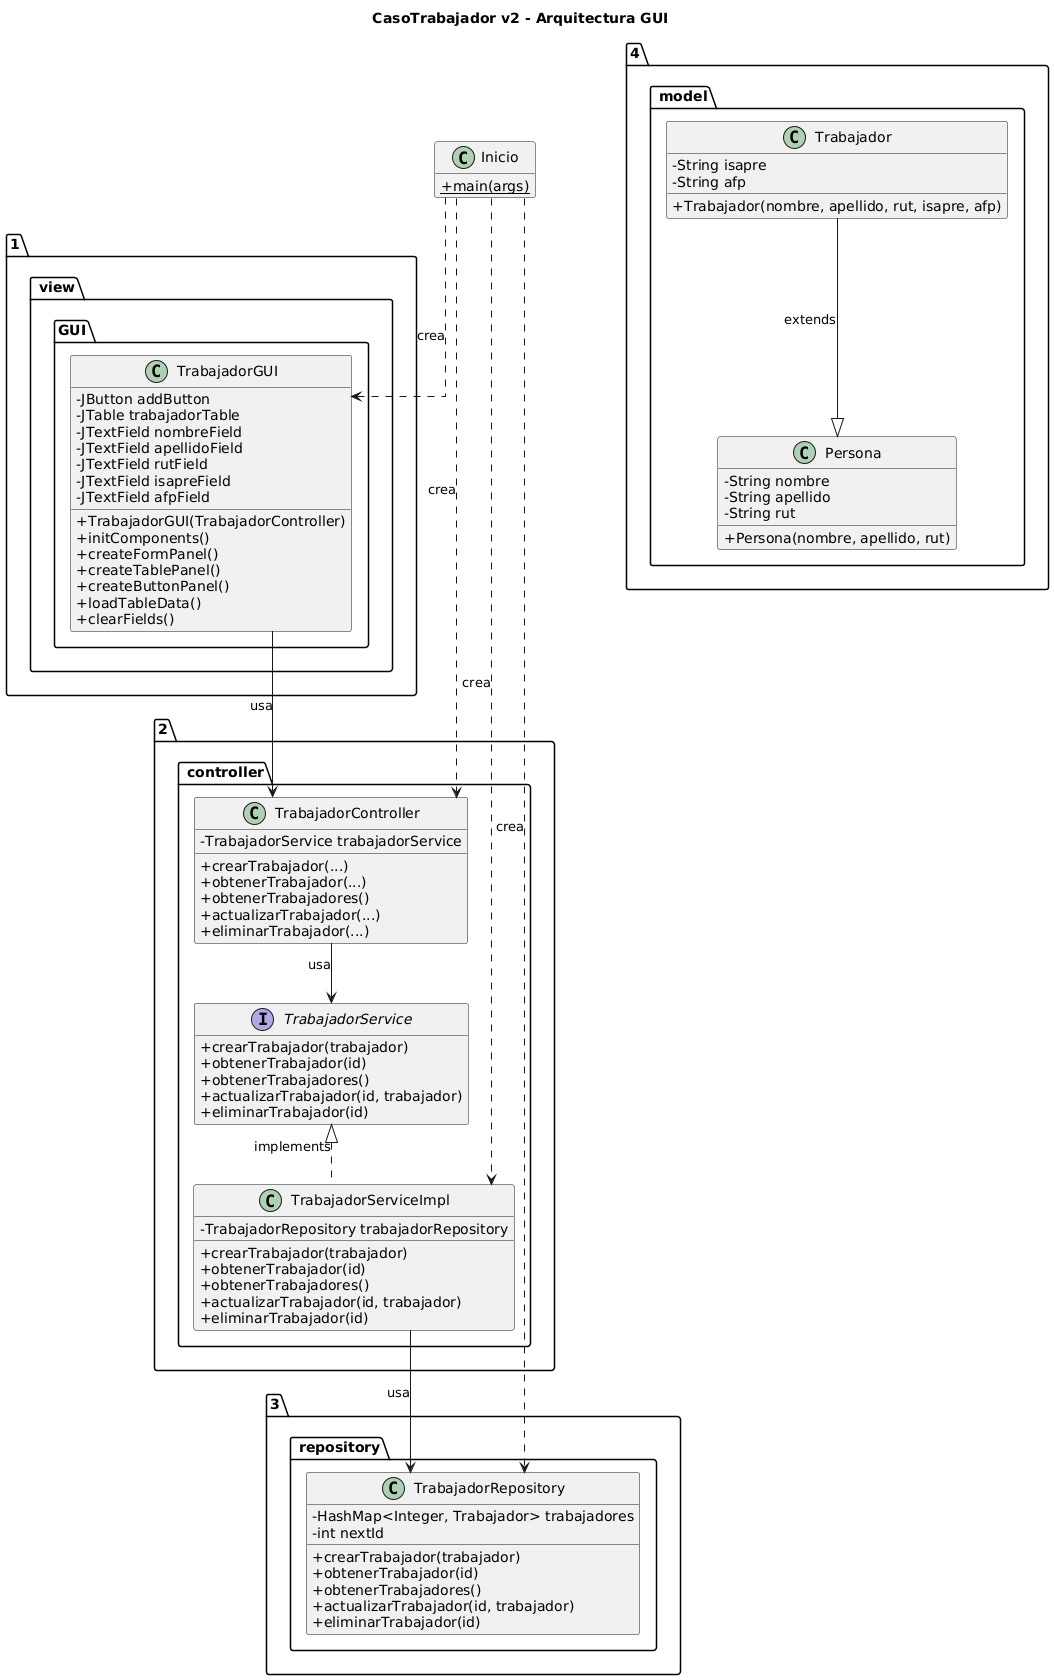

The diagram above was rendered by PlantUML. Its source (embedded in the PNG):
@startuml
title CasoTrabajador v2 - Arquitectura GUI

' Forzar las líneas a ser exclusivamente verticales y horizontales
skinparam linetype ortho

' Ocultar miembros vacíos para un diagrama más limpio
hide empty members
skinparam classAttributeIconSize 0

' ==================== 1. Capa de Vista (con subpaquete GUI) ====================
package "1. view" {
    ' Aquí anidamos el nuevo paquete 'GUI'
    package "GUI" {
        class TrabajadorGUI {
            - JButton addButton
            - JTable trabajadorTable
            - JTextField nombreField
            - JTextField apellidoField
            - JTextField rutField
            - JTextField isapreField
            - JTextField afpField
            + TrabajadorGUI(TrabajadorController)
            + initComponents()
            + createFormPanel()
            + createTablePanel()
            + createButtonPanel()
            + loadTableData()
            + clearFields()
        }
    }
}

' ==================== 2. Capa de Controlador ====================
package "2. controller" {
    class TrabajadorController {
        - TrabajadorService trabajadorService
        + crearTrabajador(...)
        + obtenerTrabajador(...)
        + obtenerTrabajadores()
        + actualizarTrabajador(...)
        + eliminarTrabajador(...)
    }

    interface TrabajadorService {
        + crearTrabajador(trabajador)
        + obtenerTrabajador(id)
        + obtenerTrabajadores()
        + actualizarTrabajador(id, trabajador)
        + eliminarTrabajador(id)
    }
    class TrabajadorServiceImpl {
        - TrabajadorRepository trabajadorRepository
        + crearTrabajador(trabajador)
        + obtenerTrabajador(id)
        + obtenerTrabajadores()
        + actualizarTrabajador(id, trabajador)
        + eliminarTrabajador(id)
    }
}

' ==================== 3. Capa de Persistencia ====================
package "3. repository" {
    class TrabajadorRepository {
        - HashMap<Integer, Trabajador> trabajadores
        - int nextId
        + crearTrabajador(trabajador)
        + obtenerTrabajador(id)
        + obtenerTrabajadores()
        + actualizarTrabajador(id, trabajador)
        + eliminarTrabajador(id)
    }
}

' ==================== 4. Capa de Modelo (Entidades) ====================
package "4. model" {
    class Persona {
        - String nombre
        - String apellido
        - String rut
        + Persona(nombre, apellido, rut)
    }
    class Trabajador {
        - String isapre
        - String afp
        + Trabajador(nombre, apellido, rut, isapre, afp)
    }
}

' ==================== Punto de Entrada de la Aplicación ====================
class Inicio {
    + {static} main(args)
}

' ==================== Relaciones entre Clases y Capas ====================

' Herencia
Trabajador --|> Persona : "extends"

' Implementación de Interfaz
TrabajadorService <|.. TrabajadorServiceImpl : "implements"

' Dependencias (Flujo de control de llamadas)
TrabajadorGUI --> TrabajadorController : usa
TrabajadorController --> TrabajadorService : usa
TrabajadorServiceImpl --> TrabajadorRepository : usa

' Inyección de Dependencias: El punto de inicio crea todas las instancias y las conecta
Inicio ..> TrabajadorController : crea
Inicio ..> TrabajadorServiceImpl : crea
Inicio ..> TrabajadorRepository : crea
' La dependencia a la GUI ahora es explícitamente desde el paquete anidado
Inicio ..> TrabajadorGUI : crea
@enduml